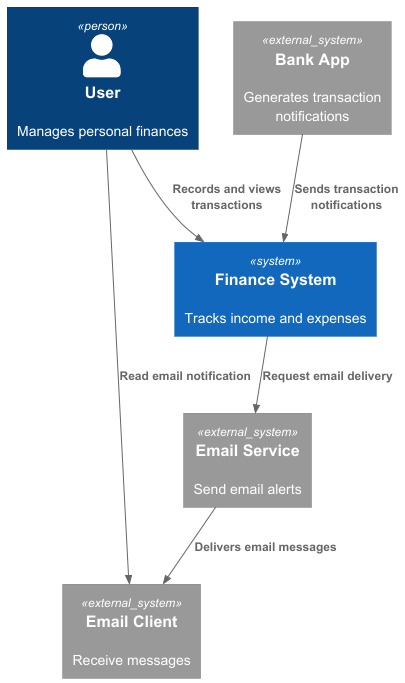

The diagram above was rendered by PlantUML. Its source (embedded in the PNG):
@startuml
!include https://raw.githubusercontent.com/plantuml-stdlib/C4-PlantUML/master/C4_Context.puml

Person(user, "User", "Manages personal finances")
System(financeSystem, "Finance System", "Tracks income and expenses")

System_Ext(bankApp, "Bank App", "Generates transaction notifications")
System_Ext(emailService, "Email Service", "Send email alerts")
System_Ext(emailClient, "Email Client", "Receive messages")

Rel(user, financeSystem, "Records and views transactions")
Rel(bankApp, financeSystem, "Sends transaction notifications")
Rel(financeSystem, emailService, "Request email delivery")
Rel(emailService, emailClient, "Delivers email messages")
Rel(user, emailClient, "Read email notification")


@enduml